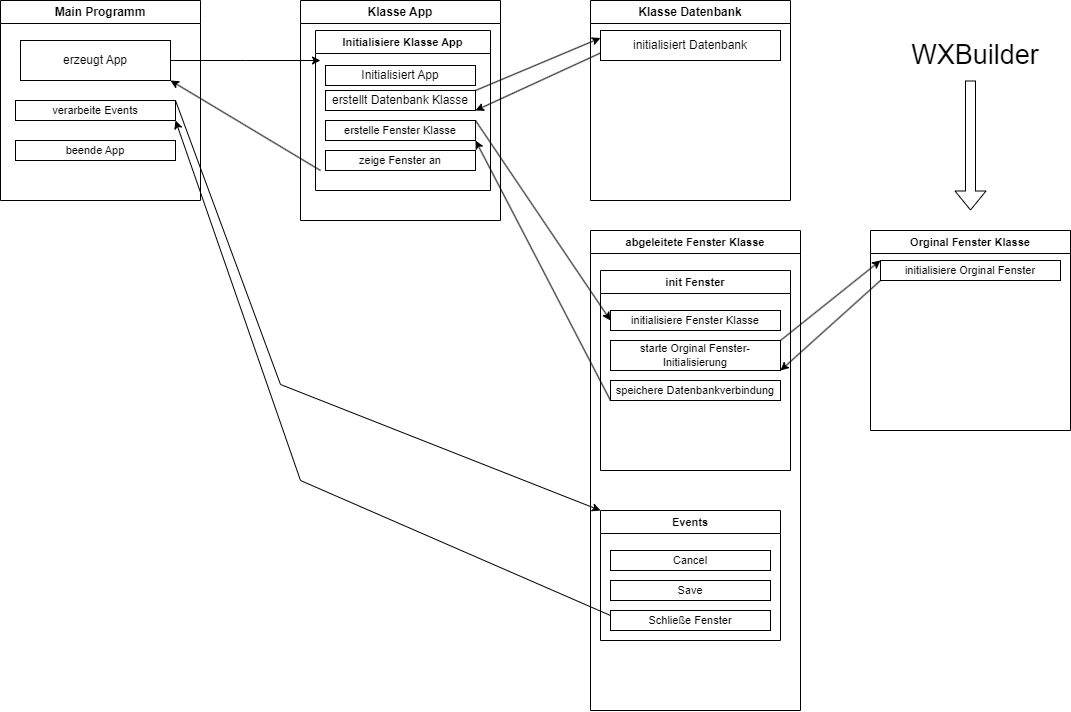

The diagram above was exported from draw.io. Its source (the exported page's mxGraphModel, read from the mxfile embedded in the PNG):
<mxGraphModel dx="1373" dy="699" grid="1" gridSize="10" guides="1" tooltips="1" connect="1" arrows="1" fold="1" page="1" pageScale="1" pageWidth="1169" pageHeight="827" math="0" shadow="0">
  <root>
    <mxCell id="0" />
    <mxCell id="1" parent="0" />
    <mxCell id="8zJLbpTYx8zNXx7EzJYs-1" value="Main Programm" style="swimlane;whiteSpace=wrap;html=1;" vertex="1" parent="1">
      <mxGeometry x="90" y="30" width="200" height="200" as="geometry" />
    </mxCell>
    <mxCell id="8zJLbpTYx8zNXx7EzJYs-2" value="erzeugt App" style="whiteSpace=wrap;html=1;" vertex="1" parent="8zJLbpTYx8zNXx7EzJYs-1">
      <mxGeometry x="20" y="40" width="150" height="40" as="geometry" />
    </mxCell>
    <mxCell id="8zJLbpTYx8zNXx7EzJYs-28" value="verarbeite Events" style="rounded=0;whiteSpace=wrap;html=1;fontFamily=Helvetica;fontSize=11;fontColor=default;labelBackgroundColor=default;" vertex="1" parent="8zJLbpTYx8zNXx7EzJYs-1">
      <mxGeometry x="15" y="100" width="160" height="20" as="geometry" />
    </mxCell>
    <mxCell id="8zJLbpTYx8zNXx7EzJYs-35" value="beende App" style="rounded=0;whiteSpace=wrap;html=1;fontFamily=Helvetica;fontSize=11;fontColor=default;labelBackgroundColor=default;" vertex="1" parent="8zJLbpTYx8zNXx7EzJYs-1">
      <mxGeometry x="15" y="140" width="160" height="20" as="geometry" />
    </mxCell>
    <mxCell id="8zJLbpTYx8zNXx7EzJYs-4" value="Klasse App" style="swimlane;whiteSpace=wrap;html=1;" vertex="1" parent="1">
      <mxGeometry x="390" y="30" width="200" height="220" as="geometry" />
    </mxCell>
    <mxCell id="8zJLbpTYx8zNXx7EzJYs-39" value="Initialisiere Klasse App" style="swimlane;whiteSpace=wrap;html=1;fontFamily=Helvetica;fontSize=11;fontColor=default;labelBackgroundColor=default;" vertex="1" parent="8zJLbpTYx8zNXx7EzJYs-4">
      <mxGeometry x="15" y="30" width="175" height="160" as="geometry" />
    </mxCell>
    <mxCell id="8zJLbpTYx8zNXx7EzJYs-5" value="Initialisiert App" style="rounded=0;whiteSpace=wrap;html=1;" vertex="1" parent="8zJLbpTYx8zNXx7EzJYs-39">
      <mxGeometry x="10" y="35" width="150" height="20" as="geometry" />
    </mxCell>
    <mxCell id="8zJLbpTYx8zNXx7EzJYs-7" value="erstellt Datenbank Klasse" style="rounded=0;whiteSpace=wrap;html=1;" vertex="1" parent="8zJLbpTYx8zNXx7EzJYs-39">
      <mxGeometry x="10" y="60" width="150" height="20" as="geometry" />
    </mxCell>
    <mxCell id="8zJLbpTYx8zNXx7EzJYs-13" value="erstelle Fenster Klasse" style="rounded=0;whiteSpace=wrap;html=1;fontFamily=Helvetica;fontSize=11;fontColor=default;labelBackgroundColor=default;" vertex="1" parent="8zJLbpTYx8zNXx7EzJYs-39">
      <mxGeometry x="10" y="90" width="150" height="20" as="geometry" />
    </mxCell>
    <mxCell id="8zJLbpTYx8zNXx7EzJYs-27" value="zeige Fenster an" style="rounded=0;whiteSpace=wrap;html=1;fontFamily=Helvetica;fontSize=11;fontColor=default;labelBackgroundColor=default;" vertex="1" parent="8zJLbpTYx8zNXx7EzJYs-39">
      <mxGeometry x="10" y="120" width="150" height="20" as="geometry" />
    </mxCell>
    <mxCell id="8zJLbpTYx8zNXx7EzJYs-6" style="edgeStyle=orthogonalEdgeStyle;rounded=0;orthogonalLoop=1;jettySize=auto;html=1;" edge="1" parent="1" source="8zJLbpTYx8zNXx7EzJYs-2">
      <mxGeometry relative="1" as="geometry">
        <mxPoint x="410" y="90" as="targetPoint" />
      </mxGeometry>
    </mxCell>
    <mxCell id="8zJLbpTYx8zNXx7EzJYs-8" value="Klasse Datenbank" style="swimlane;whiteSpace=wrap;html=1;" vertex="1" parent="1">
      <mxGeometry x="680" y="30" width="200" height="200" as="geometry" />
    </mxCell>
    <mxCell id="8zJLbpTYx8zNXx7EzJYs-10" value="initialisiert Datenbank" style="rounded=0;whiteSpace=wrap;html=1;" vertex="1" parent="8zJLbpTYx8zNXx7EzJYs-8">
      <mxGeometry x="10" y="30" width="180" height="30" as="geometry" />
    </mxCell>
    <mxCell id="8zJLbpTYx8zNXx7EzJYs-11" style="rounded=0;orthogonalLoop=1;jettySize=auto;html=1;entryX=0;entryY=0.25;entryDx=0;entryDy=0;exitX=1;exitY=0;exitDx=0;exitDy=0;" edge="1" parent="1" source="8zJLbpTYx8zNXx7EzJYs-7" target="8zJLbpTYx8zNXx7EzJYs-10">
      <mxGeometry relative="1" as="geometry" />
    </mxCell>
    <mxCell id="8zJLbpTYx8zNXx7EzJYs-12" style="rounded=0;orthogonalLoop=1;jettySize=auto;html=1;exitX=0;exitY=0.75;exitDx=0;exitDy=0;entryX=1;entryY=1;entryDx=0;entryDy=0;" edge="1" parent="1" source="8zJLbpTYx8zNXx7EzJYs-10" target="8zJLbpTYx8zNXx7EzJYs-7">
      <mxGeometry relative="1" as="geometry" />
    </mxCell>
    <mxCell id="8zJLbpTYx8zNXx7EzJYs-14" value="abgeleitete Fenster Klasse" style="swimlane;whiteSpace=wrap;html=1;fontFamily=Helvetica;fontSize=11;fontColor=default;labelBackgroundColor=default;" vertex="1" parent="1">
      <mxGeometry x="680" y="260" width="210" height="480" as="geometry" />
    </mxCell>
    <mxCell id="8zJLbpTYx8zNXx7EzJYs-41" value="Events" style="swimlane;whiteSpace=wrap;html=1;fontFamily=Helvetica;fontSize=11;fontColor=default;labelBackgroundColor=default;" vertex="1" parent="8zJLbpTYx8zNXx7EzJYs-14">
      <mxGeometry x="10" y="280" width="180" height="130" as="geometry" />
    </mxCell>
    <mxCell id="8zJLbpTYx8zNXx7EzJYs-31" value="Cancel" style="rounded=0;whiteSpace=wrap;html=1;fontFamily=Helvetica;fontSize=11;fontColor=default;labelBackgroundColor=default;" vertex="1" parent="8zJLbpTYx8zNXx7EzJYs-41">
      <mxGeometry x="10" y="40" width="160" height="20" as="geometry" />
    </mxCell>
    <mxCell id="8zJLbpTYx8zNXx7EzJYs-34" value="Schließe Fenster" style="rounded=0;whiteSpace=wrap;html=1;fontFamily=Helvetica;fontSize=11;fontColor=default;labelBackgroundColor=default;" vertex="1" parent="8zJLbpTYx8zNXx7EzJYs-41">
      <mxGeometry x="10" y="100" width="160" height="20" as="geometry" />
    </mxCell>
    <mxCell id="8zJLbpTYx8zNXx7EzJYs-30" value="Save" style="rounded=0;whiteSpace=wrap;html=1;fontFamily=Helvetica;fontSize=11;fontColor=default;labelBackgroundColor=default;" vertex="1" parent="8zJLbpTYx8zNXx7EzJYs-41">
      <mxGeometry x="10" y="70" width="160" height="20" as="geometry" />
    </mxCell>
    <mxCell id="8zJLbpTYx8zNXx7EzJYs-44" style="edgeStyle=none;rounded=0;orthogonalLoop=1;jettySize=auto;html=1;exitX=0.5;exitY=1;exitDx=0;exitDy=0;strokeColor=default;align=center;verticalAlign=middle;fontFamily=Helvetica;fontSize=11;fontColor=default;labelBackgroundColor=default;endArrow=classic;" edge="1" parent="8zJLbpTYx8zNXx7EzJYs-41" source="8zJLbpTYx8zNXx7EzJYs-34" target="8zJLbpTYx8zNXx7EzJYs-34">
      <mxGeometry relative="1" as="geometry" />
    </mxCell>
    <mxCell id="8zJLbpTYx8zNXx7EzJYs-45" value="init Fenster" style="swimlane;whiteSpace=wrap;html=1;fontFamily=Helvetica;fontSize=11;fontColor=default;labelBackgroundColor=default;startSize=23;" vertex="1" parent="8zJLbpTYx8zNXx7EzJYs-14">
      <mxGeometry x="10" y="40" width="190" height="200" as="geometry" />
    </mxCell>
    <mxCell id="8zJLbpTYx8zNXx7EzJYs-16" value="initialisiere Fenster Klasse" style="rounded=0;whiteSpace=wrap;html=1;fontFamily=Helvetica;fontSize=11;fontColor=default;labelBackgroundColor=default;" vertex="1" parent="8zJLbpTYx8zNXx7EzJYs-45">
      <mxGeometry x="10" y="40" width="170" height="20" as="geometry" />
    </mxCell>
    <mxCell id="8zJLbpTYx8zNXx7EzJYs-17" style="edgeStyle=none;rounded=0;orthogonalLoop=1;jettySize=auto;html=1;entryX=0;entryY=0.5;entryDx=0;entryDy=0;strokeColor=default;align=center;verticalAlign=middle;fontFamily=Helvetica;fontSize=11;fontColor=default;labelBackgroundColor=default;endArrow=classic;" edge="1" parent="8zJLbpTYx8zNXx7EzJYs-45" source="8zJLbpTYx8zNXx7EzJYs-16" target="8zJLbpTYx8zNXx7EzJYs-16">
      <mxGeometry relative="1" as="geometry" />
    </mxCell>
    <mxCell id="8zJLbpTYx8zNXx7EzJYs-18" value="starte Orginal Fenster-Initialisierung" style="rounded=0;whiteSpace=wrap;html=1;fontFamily=Helvetica;fontSize=11;fontColor=default;labelBackgroundColor=default;" vertex="1" parent="8zJLbpTYx8zNXx7EzJYs-45">
      <mxGeometry x="10" y="70" width="170" height="30" as="geometry" />
    </mxCell>
    <mxCell id="8zJLbpTYx8zNXx7EzJYs-24" value="speichere Datenbankverbindung" style="rounded=0;whiteSpace=wrap;html=1;fontFamily=Helvetica;fontSize=11;fontColor=default;labelBackgroundColor=default;" vertex="1" parent="8zJLbpTYx8zNXx7EzJYs-45">
      <mxGeometry x="10" y="110" width="170" height="20" as="geometry" />
    </mxCell>
    <mxCell id="8zJLbpTYx8zNXx7EzJYs-15" style="edgeStyle=none;rounded=0;orthogonalLoop=1;jettySize=auto;html=1;entryX=0;entryY=0.5;entryDx=0;entryDy=0;strokeColor=default;align=center;verticalAlign=middle;fontFamily=Helvetica;fontSize=11;fontColor=default;labelBackgroundColor=default;endArrow=classic;exitX=1;exitY=0;exitDx=0;exitDy=0;" edge="1" parent="1" source="8zJLbpTYx8zNXx7EzJYs-13" target="8zJLbpTYx8zNXx7EzJYs-16">
      <mxGeometry relative="1" as="geometry" />
    </mxCell>
    <mxCell id="8zJLbpTYx8zNXx7EzJYs-19" value="Orginal Fenster Klasse" style="swimlane;whiteSpace=wrap;html=1;fontFamily=Helvetica;fontSize=11;fontColor=default;labelBackgroundColor=default;" vertex="1" parent="1">
      <mxGeometry x="960" y="260" width="200" height="200" as="geometry" />
    </mxCell>
    <mxCell id="8zJLbpTYx8zNXx7EzJYs-20" value="initialisiere Orginal Fenster" style="rounded=0;whiteSpace=wrap;html=1;fontFamily=Helvetica;fontSize=11;fontColor=default;labelBackgroundColor=default;" vertex="1" parent="8zJLbpTYx8zNXx7EzJYs-19">
      <mxGeometry x="10" y="30" width="180" height="20" as="geometry" />
    </mxCell>
    <mxCell id="8zJLbpTYx8zNXx7EzJYs-22" style="edgeStyle=none;rounded=0;orthogonalLoop=1;jettySize=auto;html=1;entryX=0;entryY=0;entryDx=0;entryDy=0;strokeColor=default;align=center;verticalAlign=middle;fontFamily=Helvetica;fontSize=11;fontColor=default;labelBackgroundColor=default;endArrow=classic;exitX=1;exitY=0;exitDx=0;exitDy=0;" edge="1" parent="1" source="8zJLbpTYx8zNXx7EzJYs-18" target="8zJLbpTYx8zNXx7EzJYs-20">
      <mxGeometry relative="1" as="geometry" />
    </mxCell>
    <mxCell id="8zJLbpTYx8zNXx7EzJYs-23" style="edgeStyle=none;rounded=0;orthogonalLoop=1;jettySize=auto;html=1;entryX=1;entryY=1;entryDx=0;entryDy=0;strokeColor=default;align=center;verticalAlign=middle;fontFamily=Helvetica;fontSize=11;fontColor=default;labelBackgroundColor=default;endArrow=classic;exitX=0;exitY=1;exitDx=0;exitDy=0;exitPerimeter=0;" edge="1" parent="1" source="8zJLbpTYx8zNXx7EzJYs-20" target="8zJLbpTYx8zNXx7EzJYs-18">
      <mxGeometry relative="1" as="geometry" />
    </mxCell>
    <mxCell id="8zJLbpTYx8zNXx7EzJYs-25" style="edgeStyle=none;rounded=0;orthogonalLoop=1;jettySize=auto;html=1;entryX=1;entryY=1;entryDx=0;entryDy=0;strokeColor=default;align=center;verticalAlign=middle;fontFamily=Helvetica;fontSize=11;fontColor=default;labelBackgroundColor=default;endArrow=classic;exitX=0;exitY=1;exitDx=0;exitDy=0;" edge="1" parent="1" source="8zJLbpTYx8zNXx7EzJYs-24" target="8zJLbpTYx8zNXx7EzJYs-13">
      <mxGeometry relative="1" as="geometry" />
    </mxCell>
    <mxCell id="8zJLbpTYx8zNXx7EzJYs-32" style="edgeStyle=none;rounded=0;orthogonalLoop=1;jettySize=auto;html=1;entryX=0;entryY=0;entryDx=0;entryDy=0;strokeColor=default;align=center;verticalAlign=middle;fontFamily=Helvetica;fontSize=11;fontColor=default;labelBackgroundColor=default;endArrow=classic;exitX=1;exitY=0;exitDx=0;exitDy=0;" edge="1" parent="1" source="8zJLbpTYx8zNXx7EzJYs-28">
      <mxGeometry relative="1" as="geometry">
        <mxPoint x="690" y="540" as="targetPoint" />
        <Array as="points">
          <mxPoint x="370" y="414" />
        </Array>
      </mxGeometry>
    </mxCell>
    <mxCell id="8zJLbpTYx8zNXx7EzJYs-33" style="edgeStyle=none;rounded=0;orthogonalLoop=1;jettySize=auto;html=1;entryX=1;entryY=1;entryDx=0;entryDy=0;strokeColor=default;align=center;verticalAlign=middle;fontFamily=Helvetica;fontSize=11;fontColor=default;labelBackgroundColor=default;endArrow=classic;exitX=0;exitY=0.25;exitDx=0;exitDy=0;" edge="1" parent="1" source="8zJLbpTYx8zNXx7EzJYs-34" target="8zJLbpTYx8zNXx7EzJYs-28">
      <mxGeometry relative="1" as="geometry">
        <mxPoint x="690.0000000000005" y="636" as="sourcePoint" />
        <Array as="points">
          <mxPoint x="390" y="510" />
        </Array>
      </mxGeometry>
    </mxCell>
    <mxCell id="8zJLbpTYx8zNXx7EzJYs-38" style="edgeStyle=none;rounded=0;orthogonalLoop=1;jettySize=auto;html=1;entryX=1;entryY=1;entryDx=0;entryDy=0;strokeColor=default;align=center;verticalAlign=middle;fontFamily=Helvetica;fontSize=11;fontColor=default;labelBackgroundColor=default;endArrow=classic;" edge="1" parent="1" target="8zJLbpTYx8zNXx7EzJYs-2">
      <mxGeometry relative="1" as="geometry">
        <mxPoint x="410" y="200" as="sourcePoint" />
      </mxGeometry>
    </mxCell>
    <mxCell id="8zJLbpTYx8zNXx7EzJYs-46" value="&lt;font style=&quot;font-size: 27px;&quot;&gt;WXBuilder&lt;/font&gt;" style="text;html=1;align=center;verticalAlign=middle;whiteSpace=wrap;rounded=0;fontFamily=Helvetica;fontSize=11;fontColor=default;labelBackgroundColor=default;" vertex="1" parent="1">
      <mxGeometry x="980" y="70" width="170" height="30" as="geometry" />
    </mxCell>
    <mxCell id="8zJLbpTYx8zNXx7EzJYs-48" value="" style="shape=flexArrow;endArrow=classic;html=1;rounded=0;strokeColor=default;align=center;verticalAlign=middle;fontFamily=Helvetica;fontSize=11;fontColor=default;labelBackgroundColor=default;" edge="1" parent="1">
      <mxGeometry width="50" height="50" relative="1" as="geometry">
        <mxPoint x="1060" y="110" as="sourcePoint" />
        <mxPoint x="1060" y="240" as="targetPoint" />
      </mxGeometry>
    </mxCell>
  </root>
</mxGraphModel>